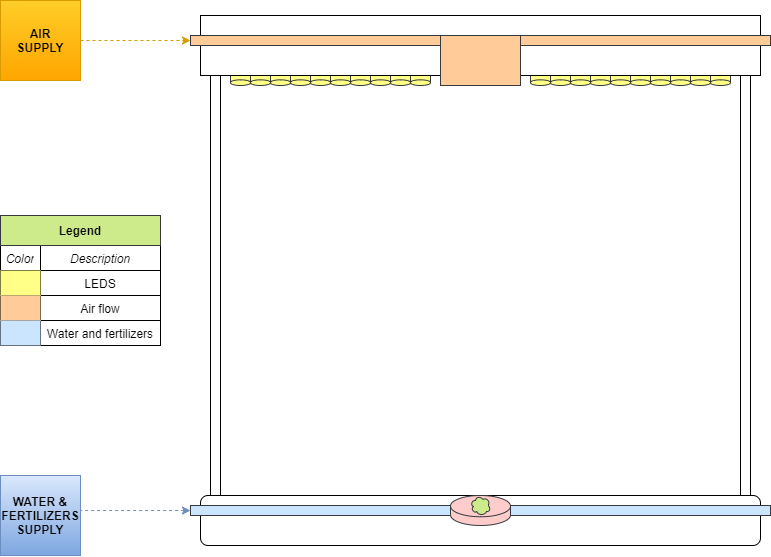

The diagram above was exported from draw.io. Its source (the exported page's mxGraphModel, read from the mxfile embedded in the PNG):
<mxGraphModel dx="1185" dy="614" grid="1" gridSize="10" guides="1" tooltips="1" connect="1" arrows="1" fold="1" page="1" pageScale="1" pageWidth="1200" pageHeight="1600" math="0" shadow="0">
  <root>
    <mxCell id="0" />
    <mxCell id="1" parent="0" />
    <mxCell id="vNeygpwA0jT61vOrp3tQ-1" value="" style="rounded=1;whiteSpace=wrap;html=1;" vertex="1" parent="1">
      <mxGeometry x="320" y="780" width="560" height="50" as="geometry" />
    </mxCell>
    <mxCell id="vNeygpwA0jT61vOrp3tQ-72" style="edgeStyle=orthogonalEdgeStyle;rounded=0;orthogonalLoop=1;jettySize=auto;html=1;entryX=1;entryY=0.438;entryDx=0;entryDy=0;entryPerimeter=0;dashed=1;startArrow=classic;startFill=1;endArrow=none;endFill=0;gradientColor=#7ea6e0;fillColor=#dae8fc;strokeColor=#6c8ebf;" edge="1" parent="1" source="vNeygpwA0jT61vOrp3tQ-5" target="vNeygpwA0jT61vOrp3tQ-37">
      <mxGeometry relative="1" as="geometry" />
    </mxCell>
    <mxCell id="vNeygpwA0jT61vOrp3tQ-5" value="" style="rounded=0;whiteSpace=wrap;html=1;fillColor=#cce5ff;strokeColor=#36393d;" vertex="1" parent="1">
      <mxGeometry x="310" y="790" width="260" height="10" as="geometry" />
    </mxCell>
    <mxCell id="vNeygpwA0jT61vOrp3tQ-6" value="" style="shape=cylinder3;whiteSpace=wrap;html=1;boundedLbl=1;backgroundOutline=1;size=10.6373291015625;fillColor=#ffcccc;strokeColor=#36393d;" vertex="1" parent="1">
      <mxGeometry x="570" y="780" width="60" height="30" as="geometry" />
    </mxCell>
    <mxCell id="vNeygpwA0jT61vOrp3tQ-7" value="" style="rounded=0;whiteSpace=wrap;html=1;fillColor=#cce5ff;strokeColor=#36393d;" vertex="1" parent="1">
      <mxGeometry x="630" y="790" width="260" height="10" as="geometry" />
    </mxCell>
    <mxCell id="vNeygpwA0jT61vOrp3tQ-8" value="" style="rounded=0;whiteSpace=wrap;html=1;" vertex="1" parent="1">
      <mxGeometry x="330" y="360" width="10" height="420" as="geometry" />
    </mxCell>
    <mxCell id="vNeygpwA0jT61vOrp3tQ-9" value="" style="ellipse;shape=cloud;whiteSpace=wrap;html=1;fillColor=#cdeb8b;strokeColor=#36393d;" vertex="1" parent="1">
      <mxGeometry x="590" y="780" width="20" height="20" as="geometry" />
    </mxCell>
    <mxCell id="vNeygpwA0jT61vOrp3tQ-10" value="" style="rounded=0;whiteSpace=wrap;html=1;" vertex="1" parent="1">
      <mxGeometry x="860" y="360" width="10" height="420" as="geometry" />
    </mxCell>
    <mxCell id="vNeygpwA0jT61vOrp3tQ-13" value="" style="shape=cylinder3;whiteSpace=wrap;html=1;boundedLbl=1;backgroundOutline=1;size=2.833344959077408;rotation=-180;fillColor=#ffff88;strokeColor=#36393d;" vertex="1" parent="1">
      <mxGeometry x="350" y="350" width="20" height="20" as="geometry" />
    </mxCell>
    <mxCell id="vNeygpwA0jT61vOrp3tQ-15" value="" style="shape=cylinder3;whiteSpace=wrap;html=1;boundedLbl=1;backgroundOutline=1;size=2.833344959077408;rotation=-180;fillColor=#ffff88;strokeColor=#36393d;" vertex="1" parent="1">
      <mxGeometry x="370" y="350" width="20" height="20" as="geometry" />
    </mxCell>
    <mxCell id="vNeygpwA0jT61vOrp3tQ-16" value="" style="shape=cylinder3;whiteSpace=wrap;html=1;boundedLbl=1;backgroundOutline=1;size=2.833344959077408;rotation=-180;fillColor=#ffff88;strokeColor=#36393d;" vertex="1" parent="1">
      <mxGeometry x="390" y="350" width="20" height="20" as="geometry" />
    </mxCell>
    <mxCell id="vNeygpwA0jT61vOrp3tQ-17" value="" style="shape=cylinder3;whiteSpace=wrap;html=1;boundedLbl=1;backgroundOutline=1;size=2.833344959077408;rotation=-180;fillColor=#ffff88;strokeColor=#36393d;" vertex="1" parent="1">
      <mxGeometry x="410" y="350" width="20" height="20" as="geometry" />
    </mxCell>
    <mxCell id="vNeygpwA0jT61vOrp3tQ-18" value="" style="shape=cylinder3;whiteSpace=wrap;html=1;boundedLbl=1;backgroundOutline=1;size=2.833344959077408;rotation=-180;fillColor=#ffff88;strokeColor=#36393d;" vertex="1" parent="1">
      <mxGeometry x="430" y="350" width="20" height="20" as="geometry" />
    </mxCell>
    <mxCell id="vNeygpwA0jT61vOrp3tQ-19" value="" style="shape=cylinder3;whiteSpace=wrap;html=1;boundedLbl=1;backgroundOutline=1;size=2.833344959077408;rotation=-180;fillColor=#ffff88;strokeColor=#36393d;" vertex="1" parent="1">
      <mxGeometry x="450" y="350" width="20" height="20" as="geometry" />
    </mxCell>
    <mxCell id="vNeygpwA0jT61vOrp3tQ-20" value="" style="shape=cylinder3;whiteSpace=wrap;html=1;boundedLbl=1;backgroundOutline=1;size=2.833344959077408;rotation=-180;fillColor=#ffff88;strokeColor=#36393d;" vertex="1" parent="1">
      <mxGeometry x="470" y="350" width="20" height="20" as="geometry" />
    </mxCell>
    <mxCell id="vNeygpwA0jT61vOrp3tQ-21" value="" style="shape=cylinder3;whiteSpace=wrap;html=1;boundedLbl=1;backgroundOutline=1;size=2.833344959077408;rotation=-180;fillColor=#ffff88;strokeColor=#36393d;" vertex="1" parent="1">
      <mxGeometry x="490" y="350" width="20" height="20" as="geometry" />
    </mxCell>
    <mxCell id="vNeygpwA0jT61vOrp3tQ-22" value="" style="shape=cylinder3;whiteSpace=wrap;html=1;boundedLbl=1;backgroundOutline=1;size=2.833344959077408;rotation=-180;fillColor=#ffff88;strokeColor=#36393d;" vertex="1" parent="1">
      <mxGeometry x="510" y="350" width="20" height="20" as="geometry" />
    </mxCell>
    <mxCell id="vNeygpwA0jT61vOrp3tQ-23" value="" style="shape=cylinder3;whiteSpace=wrap;html=1;boundedLbl=1;backgroundOutline=1;size=2.833344959077408;rotation=-180;fillColor=#ffff88;strokeColor=#36393d;" vertex="1" parent="1">
      <mxGeometry x="530" y="350" width="20" height="20" as="geometry" />
    </mxCell>
    <mxCell id="vNeygpwA0jT61vOrp3tQ-24" value="" style="shape=cylinder3;whiteSpace=wrap;html=1;boundedLbl=1;backgroundOutline=1;size=2.833344959077408;rotation=-180;fillColor=#ffff88;strokeColor=#36393d;" vertex="1" parent="1">
      <mxGeometry x="750" y="350" width="20" height="20" as="geometry" />
    </mxCell>
    <mxCell id="vNeygpwA0jT61vOrp3tQ-25" value="" style="shape=cylinder3;whiteSpace=wrap;html=1;boundedLbl=1;backgroundOutline=1;size=2.833344959077408;rotation=-180;fillColor=#ffff88;strokeColor=#36393d;" vertex="1" parent="1">
      <mxGeometry x="770" y="350" width="20" height="20" as="geometry" />
    </mxCell>
    <mxCell id="vNeygpwA0jT61vOrp3tQ-26" value="" style="shape=cylinder3;whiteSpace=wrap;html=1;boundedLbl=1;backgroundOutline=1;size=2.833344959077408;rotation=-180;fillColor=#ffff88;strokeColor=#36393d;" vertex="1" parent="1">
      <mxGeometry x="790" y="350" width="20" height="20" as="geometry" />
    </mxCell>
    <mxCell id="vNeygpwA0jT61vOrp3tQ-27" value="" style="shape=cylinder3;whiteSpace=wrap;html=1;boundedLbl=1;backgroundOutline=1;size=2.833344959077408;rotation=-180;fillColor=#ffff88;strokeColor=#36393d;" vertex="1" parent="1">
      <mxGeometry x="810" y="350" width="20" height="20" as="geometry" />
    </mxCell>
    <mxCell id="vNeygpwA0jT61vOrp3tQ-28" value="" style="shape=cylinder3;whiteSpace=wrap;html=1;boundedLbl=1;backgroundOutline=1;size=2.833344959077408;rotation=-180;fillColor=#ffff88;strokeColor=#36393d;" vertex="1" parent="1">
      <mxGeometry x="830" y="350" width="20" height="20" as="geometry" />
    </mxCell>
    <mxCell id="vNeygpwA0jT61vOrp3tQ-29" value="" style="shape=cylinder3;whiteSpace=wrap;html=1;boundedLbl=1;backgroundOutline=1;size=2.833344959077408;rotation=-180;fillColor=#ffff88;strokeColor=#36393d;" vertex="1" parent="1">
      <mxGeometry x="650" y="350" width="20" height="20" as="geometry" />
    </mxCell>
    <mxCell id="vNeygpwA0jT61vOrp3tQ-30" value="" style="shape=cylinder3;whiteSpace=wrap;html=1;boundedLbl=1;backgroundOutline=1;size=2.833344959077408;rotation=-180;fillColor=#ffff88;strokeColor=#36393d;" vertex="1" parent="1">
      <mxGeometry x="670" y="350" width="20" height="20" as="geometry" />
    </mxCell>
    <mxCell id="vNeygpwA0jT61vOrp3tQ-31" value="" style="shape=cylinder3;whiteSpace=wrap;html=1;boundedLbl=1;backgroundOutline=1;size=2.833344959077408;rotation=-180;fillColor=#ffff88;strokeColor=#36393d;" vertex="1" parent="1">
      <mxGeometry x="690" y="350" width="20" height="20" as="geometry" />
    </mxCell>
    <mxCell id="vNeygpwA0jT61vOrp3tQ-32" value="" style="shape=cylinder3;whiteSpace=wrap;html=1;boundedLbl=1;backgroundOutline=1;size=2.833344959077408;rotation=-180;fillColor=#ffff88;strokeColor=#36393d;" vertex="1" parent="1">
      <mxGeometry x="710" y="350" width="20" height="20" as="geometry" />
    </mxCell>
    <mxCell id="vNeygpwA0jT61vOrp3tQ-33" value="" style="shape=cylinder3;whiteSpace=wrap;html=1;boundedLbl=1;backgroundOutline=1;size=2.833344959077408;rotation=-180;fillColor=#ffff88;strokeColor=#36393d;" vertex="1" parent="1">
      <mxGeometry x="730" y="350" width="20" height="20" as="geometry" />
    </mxCell>
    <mxCell id="vNeygpwA0jT61vOrp3tQ-12" value="" style="rounded=0;whiteSpace=wrap;html=1;" vertex="1" parent="1">
      <mxGeometry x="320" y="300" width="560" height="60" as="geometry" />
    </mxCell>
    <mxCell id="vNeygpwA0jT61vOrp3tQ-34" value="" style="rounded=0;whiteSpace=wrap;html=1;fillColor=#ffcc99;strokeColor=#36393d;" vertex="1" parent="1">
      <mxGeometry x="560" y="320" width="80" height="50" as="geometry" />
    </mxCell>
    <mxCell id="vNeygpwA0jT61vOrp3tQ-35" value="" style="rounded=0;whiteSpace=wrap;html=1;fillColor=#ffcc99;strokeColor=#36393d;" vertex="1" parent="1">
      <mxGeometry x="310" y="320" width="250" height="10" as="geometry" />
    </mxCell>
    <mxCell id="vNeygpwA0jT61vOrp3tQ-36" value="" style="rounded=0;whiteSpace=wrap;html=1;fillColor=#ffcc99;strokeColor=#36393d;" vertex="1" parent="1">
      <mxGeometry x="640" y="320" width="250" height="10" as="geometry" />
    </mxCell>
    <mxCell id="vNeygpwA0jT61vOrp3tQ-37" value="WATER &amp;amp; FERTILIZERS SUPPLY" style="whiteSpace=wrap;html=1;aspect=fixed;fillColor=#dae8fc;strokeColor=#6c8ebf;gradientColor=#7ea6e0;fontStyle=1" vertex="1" parent="1">
      <mxGeometry x="120" y="760" width="80" height="80" as="geometry" />
    </mxCell>
    <mxCell id="vNeygpwA0jT61vOrp3tQ-70" style="edgeStyle=orthogonalEdgeStyle;rounded=0;orthogonalLoop=1;jettySize=auto;html=1;entryX=0;entryY=0.5;entryDx=0;entryDy=0;dashed=1;gradientColor=#ffa500;fillColor=#ffcd28;strokeColor=#d79b00;" edge="1" parent="1" source="vNeygpwA0jT61vOrp3tQ-69" target="vNeygpwA0jT61vOrp3tQ-35">
      <mxGeometry relative="1" as="geometry" />
    </mxCell>
    <mxCell id="vNeygpwA0jT61vOrp3tQ-69" value="AIR&lt;br&gt;SUPPLY" style="whiteSpace=wrap;html=1;aspect=fixed;fillColor=#ffcd28;strokeColor=#d79b00;gradientColor=#ffa500;fontStyle=1" vertex="1" parent="1">
      <mxGeometry x="120" y="285" width="80" height="80" as="geometry" />
    </mxCell>
    <mxCell id="vNeygpwA0jT61vOrp3tQ-73" value="" style="shape=table;html=1;whiteSpace=wrap;startSize=0;container=1;collapsible=0;childLayout=tableLayout;strokeColor=#000000;" vertex="1" parent="1">
      <mxGeometry x="120" y="530" width="160" height="100" as="geometry" />
    </mxCell>
    <mxCell id="vNeygpwA0jT61vOrp3tQ-74" value="" style="shape=partialRectangle;html=1;whiteSpace=wrap;collapsible=0;dropTarget=0;pointerEvents=0;fillColor=none;top=0;left=0;bottom=0;right=0;points=[[0,0.5],[1,0.5]];portConstraint=eastwest;" vertex="1" parent="vNeygpwA0jT61vOrp3tQ-73">
      <mxGeometry width="160" height="25" as="geometry" />
    </mxCell>
    <mxCell id="vNeygpwA0jT61vOrp3tQ-75" value="Color" style="shape=partialRectangle;html=1;whiteSpace=wrap;connectable=0;fillColor=none;top=0;left=0;bottom=0;right=0;overflow=hidden;pointerEvents=1;fontStyle=2" vertex="1" parent="vNeygpwA0jT61vOrp3tQ-74">
      <mxGeometry width="40" height="25" as="geometry" />
    </mxCell>
    <mxCell id="vNeygpwA0jT61vOrp3tQ-76" value="Description" style="shape=partialRectangle;html=1;whiteSpace=wrap;connectable=0;fillColor=none;top=0;left=0;bottom=0;right=0;overflow=hidden;pointerEvents=1;fontStyle=2" vertex="1" parent="vNeygpwA0jT61vOrp3tQ-74">
      <mxGeometry x="40" width="120" height="25" as="geometry" />
    </mxCell>
    <mxCell id="vNeygpwA0jT61vOrp3tQ-78" value="" style="shape=partialRectangle;html=1;whiteSpace=wrap;collapsible=0;dropTarget=0;pointerEvents=0;fillColor=none;top=0;left=0;bottom=0;right=0;points=[[0,0.5],[1,0.5]];portConstraint=eastwest;" vertex="1" parent="vNeygpwA0jT61vOrp3tQ-73">
      <mxGeometry y="25" width="160" height="25" as="geometry" />
    </mxCell>
    <mxCell id="vNeygpwA0jT61vOrp3tQ-79" value="" style="shape=partialRectangle;html=1;whiteSpace=wrap;connectable=0;fillColor=#ffff88;top=0;left=0;bottom=0;right=0;overflow=hidden;pointerEvents=1;strokeColor=#36393d;" vertex="1" parent="vNeygpwA0jT61vOrp3tQ-78">
      <mxGeometry width="40" height="25" as="geometry" />
    </mxCell>
    <mxCell id="vNeygpwA0jT61vOrp3tQ-80" value="LEDS" style="shape=partialRectangle;html=1;whiteSpace=wrap;connectable=0;fillColor=none;top=0;left=0;bottom=0;right=0;overflow=hidden;pointerEvents=1;" vertex="1" parent="vNeygpwA0jT61vOrp3tQ-78">
      <mxGeometry x="40" width="120" height="25" as="geometry" />
    </mxCell>
    <mxCell id="vNeygpwA0jT61vOrp3tQ-82" value="" style="shape=partialRectangle;html=1;whiteSpace=wrap;collapsible=0;dropTarget=0;pointerEvents=0;fillColor=none;top=0;left=0;bottom=0;right=0;points=[[0,0.5],[1,0.5]];portConstraint=eastwest;" vertex="1" parent="vNeygpwA0jT61vOrp3tQ-73">
      <mxGeometry y="50" width="160" height="25" as="geometry" />
    </mxCell>
    <mxCell id="vNeygpwA0jT61vOrp3tQ-83" value="" style="shape=partialRectangle;html=1;whiteSpace=wrap;connectable=0;fillColor=#ffcc99;top=0;left=0;bottom=0;right=0;overflow=hidden;pointerEvents=1;strokeColor=#36393d;" vertex="1" parent="vNeygpwA0jT61vOrp3tQ-82">
      <mxGeometry width="40" height="25" as="geometry" />
    </mxCell>
    <mxCell id="vNeygpwA0jT61vOrp3tQ-84" value="Air flow" style="shape=partialRectangle;html=1;whiteSpace=wrap;connectable=0;fillColor=none;top=0;left=0;bottom=0;right=0;overflow=hidden;pointerEvents=1;" vertex="1" parent="vNeygpwA0jT61vOrp3tQ-82">
      <mxGeometry x="40" width="120" height="25" as="geometry" />
    </mxCell>
    <mxCell id="vNeygpwA0jT61vOrp3tQ-90" style="shape=partialRectangle;html=1;whiteSpace=wrap;collapsible=0;dropTarget=0;pointerEvents=0;fillColor=none;top=0;left=0;bottom=0;right=0;points=[[0,0.5],[1,0.5]];portConstraint=eastwest;" vertex="1" parent="vNeygpwA0jT61vOrp3tQ-73">
      <mxGeometry y="75" width="160" height="25" as="geometry" />
    </mxCell>
    <mxCell id="vNeygpwA0jT61vOrp3tQ-91" style="shape=partialRectangle;html=1;whiteSpace=wrap;connectable=0;fillColor=#cce5ff;top=0;left=0;bottom=0;right=0;overflow=hidden;pointerEvents=1;strokeColor=#36393d;" vertex="1" parent="vNeygpwA0jT61vOrp3tQ-90">
      <mxGeometry width="40" height="25" as="geometry" />
    </mxCell>
    <mxCell id="vNeygpwA0jT61vOrp3tQ-92" value="Water and fertilizers" style="shape=partialRectangle;html=1;whiteSpace=wrap;connectable=0;fillColor=none;top=0;left=0;bottom=0;right=0;overflow=hidden;pointerEvents=1;" vertex="1" parent="vNeygpwA0jT61vOrp3tQ-90">
      <mxGeometry x="40" width="120" height="25" as="geometry" />
    </mxCell>
    <mxCell id="vNeygpwA0jT61vOrp3tQ-86" value="Legend" style="rounded=0;whiteSpace=wrap;html=1;fillColor=#cdeb8b;strokeColor=#36393d;fontStyle=1" vertex="1" parent="1">
      <mxGeometry x="120" y="500" width="160" height="30" as="geometry" />
    </mxCell>
  </root>
</mxGraphModel>